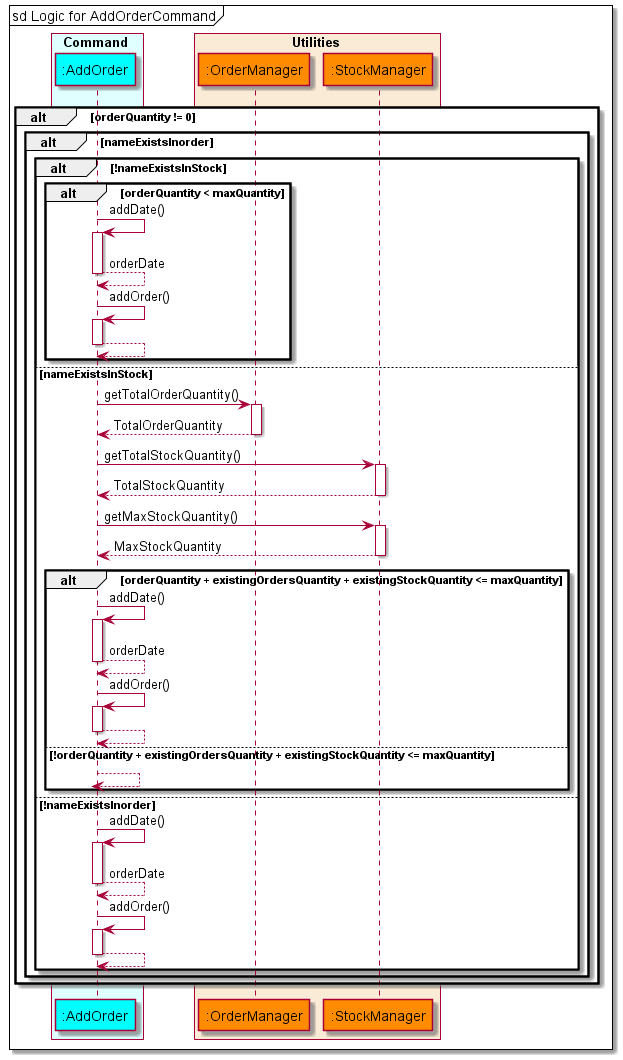

The diagram above was rendered by PlantUML. Its source (embedded in the PNG):
@startuml AddOrderSequenceDiagram
'https://plantuml.com/sequence-diagram

!include style.puml

box Command COLOR_COMMAND_BOX
    participant ":AddOrder" as addorder COLOR_COMMAND
end box

box Utilities COLOR_UTILITIES_BOX
    participant ":OrderManager" as ordermanager COLOR_UTILITIES
    participant ":StockManager" as stockmanager COLOR_UTILITIES
end box

box Inventory COLOR_INVENTORY_BOX

end box

autoactivate on
mainFrame sd Logic for AddOrderCommand
alt orderQuantity != 0
    alt nameExistsInorder
        alt !nameExistsInStock
               alt orderQuantity < maxQuantity
                   addorder -> addorder : addDate()
                   addorder --> addorder : orderDate
                   addorder -> addorder : addOrder()
                   addorder --> addorder
               end
           else nameExistsInStock
               addorder -> ordermanager : getTotalOrderQuantity()
               addorder <-- ordermanager : TotalOrderQuantity
               addorder -> stockmanager : getTotalStockQuantity()
               addorder <-- stockmanager : TotalStockQuantity
               addorder -> stockmanager : getMaxStockQuantity()
               addorder <-- stockmanager : MaxStockQuantity
               alt orderQuantity + existingOrdersQuantity + existingStockQuantity <= maxQuantity
                   addorder -> addorder : addDate()
                   addorder --> addorder : orderDate
                   addorder -> addorder : addOrder()
                   addorder --> addorder
               else !orderQuantity + existingOrdersQuantity + existingStockQuantity <= maxQuantity
                   addorder --> addorder
               end
       else !nameExistsInorder
           addorder -> addorder : addDate()
           addorder --> addorder : orderDate
           addorder -> addorder : addOrder()
           addorder --> addorder
       end
    end
end
deactivate addorder
@enduml